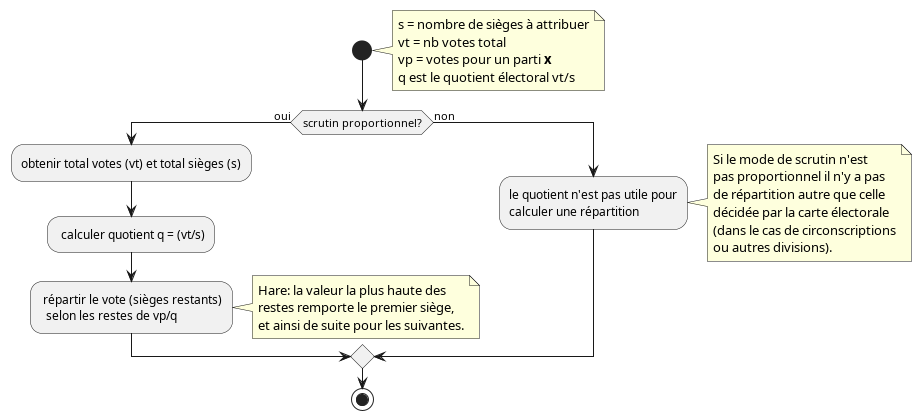

The diagram above was rendered by PlantUML. Its source (embedded in the PNG):
@startuml
    start
    note right
    s = nombre de sièges à attribuer
    vt = nb votes total
    vp = votes pour un parti **x**
    q est le quotient électoral vt/s
    end note
    if (scrutin proportionnel?) then (oui)
        :obtenir total votes (vt) et total sièges (s);
        : calculer quotient q = (vt/s);
        : répartir le vote (sièges restants)
          selon les restes de vp/q;
    note right
        Hare: la valeur la plus haute des
        restes remporte le premier siège,
        et ainsi de suite pour les suivantes.
    end note
    else (non)
        :le quotient n'est pas utile pour
        calculer une répartition;
        note right
            Si le mode de scrutin n'est
            pas proportionnel il n'y a pas
            de répartition autre que celle
            décidée par la carte électorale
            (dans le cas de circonscriptions
            ou autres divisions).
        end note
    endif
    stop
@enduml